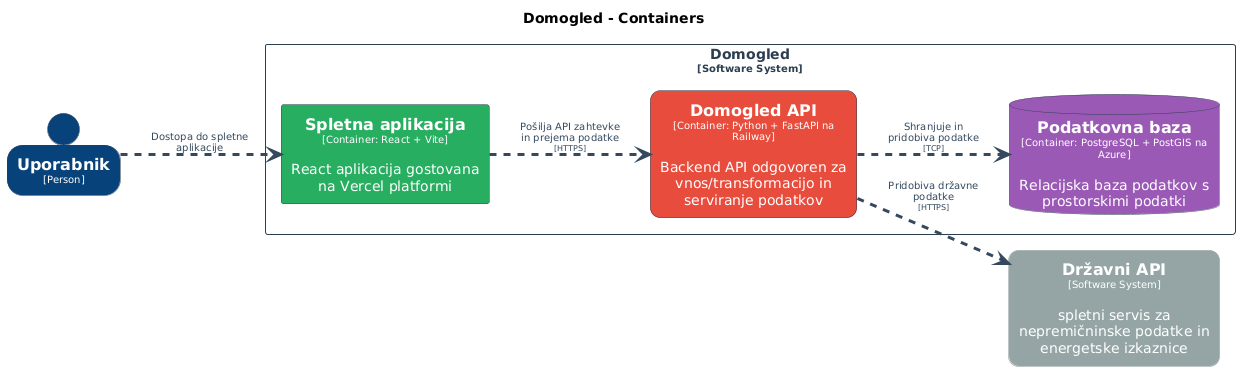

The diagram above was rendered by PlantUML. Its source (embedded in the PNG):
@startuml
set separator none
title Domogled - Containers

left to right direction
skinparam ranksep 60
skinparam nodesep 30

skinparam {
  arrowFontSize 10
  defaultTextAlignment center
  wrapWidth 200
  maxMessageSize 100
}

hide stereotype

skinparam rectangle<<Domogled.DomogledAPI>> {
  BackgroundColor #e74c3c
  FontColor #ffffff
  BorderColor #2c3e50
  roundCorner 20
  shadowing false
}
skinparam rectangle<<DržavniAPI>> {
  BackgroundColor #95a5a6
  FontColor #ffffff
  BorderColor #7f8c8d
  roundCorner 20
  shadowing false
}
skinparam database<<Domogled.Podatkovnabaza>> {
  BackgroundColor #9b59b6
  FontColor #ffffff
  BorderColor #2c3e50
  shadowing false
}
skinparam rectangle<<Domogled.Spletnaaplikacija>> {
  BackgroundColor #27ae60
  FontColor #ffffff
  BorderColor #2c3e50
  shadowing false
}
skinparam person<<Uporabnik>> {
  BackgroundColor #08427b
  FontColor #ffffff
  BorderColor #2c3e50
  shadowing false
}
skinparam rectangle<<Domogled>> {
  BorderColor #2c3e50
  FontColor #2c3e50
  shadowing false
}

person "==Uporabnik\n<size:10>[Person]</size>" <<Uporabnik>> as Uporabnik
rectangle "==Državni API\n<size:10>[Software System]</size>\n\nspletni servis za nepremičninske podatke in energetske izkaznice" <<DržavniAPI>> as DržavniAPI

rectangle "Domogled\n<size:10>[Software System]</size>" <<Domogled>> {
  rectangle "==Spletna aplikacija\n<size:10>[Container: React + Vite]</size>\n\nReact aplikacija gostovana na Vercel platformi" <<Domogled.Spletnaaplikacija>> as Domogled.Spletnaaplikacija
  rectangle "==Domogled API\n<size:10>[Container: Python + FastAPI na Railway]</size>\n\nBackend API odgovoren za vnos/transformacijo in serviranje podatkov" <<Domogled.DomogledAPI>> as Domogled.DomogledAPI
  database "==Podatkovna baza\n<size:10>[Container: PostgreSQL + PostGIS na Azure]</size>\n\nRelacijska baza podatkov s prostorskimi podatki" <<Domogled.Podatkovnabaza>> as Domogled.Podatkovnabaza
}

Domogled.DomogledAPI .[#34495e,thickness=3].> Domogled.Podatkovnabaza : "<color:#34495e>Shranjuje in pridobiva podatke\n<color:#34495e><size:8>[TCP]</size>"
Domogled.DomogledAPI .[#34495e,thickness=3].> DržavniAPI : "<color:#34495e>Pridobiva državne podatke\n<color:#34495e><size:8>[HTTPS]</size>"
Uporabnik .[#34495e,thickness=3].> Domogled.Spletnaaplikacija : "<color:#34495e>Dostopa do spletne aplikacije"
Domogled.Spletnaaplikacija .[#34495e,thickness=3].> Domogled.DomogledAPI : "<color:#34495e>Pošilja API zahtevke in prejema podatke\n<color:#34495e><size:8>[HTTPS]</size>"
@enduml